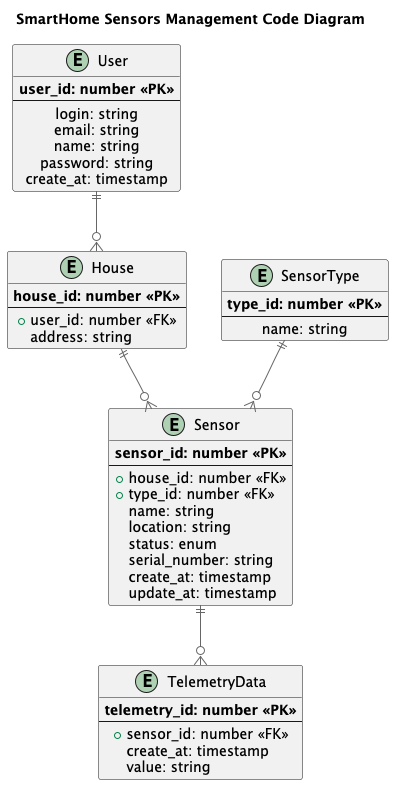

The diagram above was rendered by PlantUML. Its source (embedded in the PNG):
@startuml
title SmartHome Sensors Management Code Diagram

top to bottom direction

!includeurl https://raw.githubusercontent.com/RicardoNiepel/C4-PlantUML/master/C4_Component.puml

entity User {
    **user_id: number <<PK>>**
    --
    login: string
    email: string
    name: string
    password: string
    create_at: timestamp
}
entity House {
    **house_id: number <<PK>>**
    --
    +user_id: number <<FK>>
    address: string
}

entity Sensor {
    **sensor_id: number <<PK>>**
    --
    +house_id: number <<FK>>
    +type_id: number <<FK>>
  	name: string
  	location: string
  	status: enum
  	serial_number: string
  	create_at: timestamp
  	update_at: timestamp
}
entity SensorType {
    **type_id: number <<PK>>**
    --
  	name: string
}

entity TelemetryData {
    **telemetry_id: number <<PK>>**
    --
    +sensor_id: number <<FK>>
    create_at: timestamp
    value: string
}

User ||--o{ House
House ||--o{ Sensor
Sensor ||--o{ TelemetryData
SensorType ||--o{ Sensor

@enduml